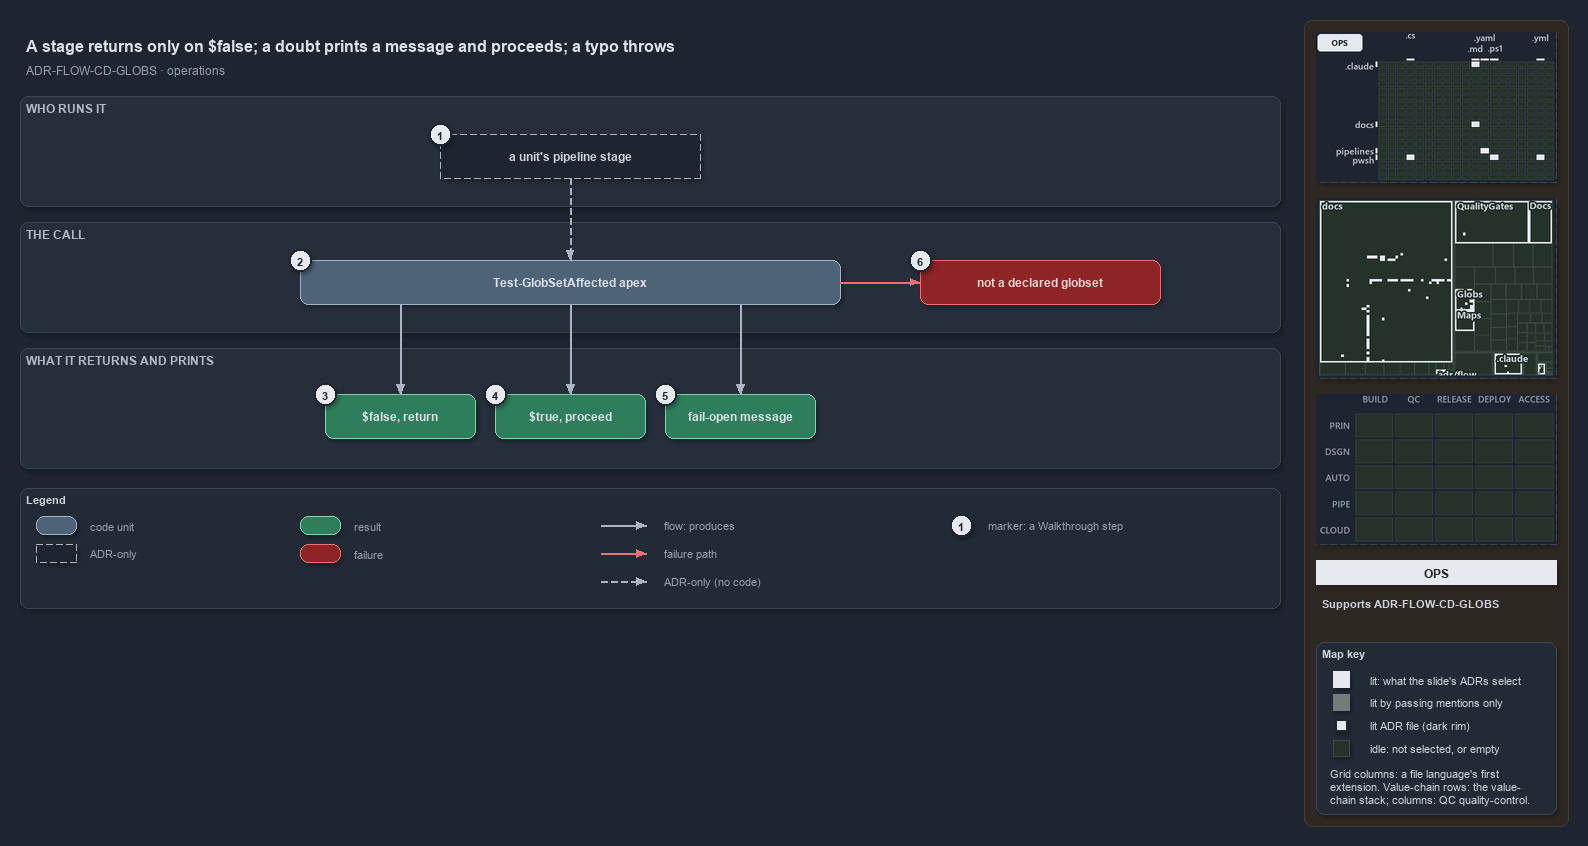

The diagram above was exported from draw.io. Its source (the exported page's mxGraphModel, read from the mxfile embedded in the PNG):
<mxGraphModel dx="1024" dy="768" grid="0" gridSize="10" guides="1" tooltips="1" connect="1" arrows="1" fold="1" page="1" pageScale="1" pageWidth="1572" pageHeight="640" background="#1E2430" math="0" shadow="1">
  <root>
    <mxCell id="0" />
    <mxCell id="1" parent="0" />
    <mxCell id="sidebar-bg" value="" style="rounded=1;arcSize=2;html=1;fillColor=#2E2823;strokeColor=#453C33;shadow=0;" vertex="1" parent="1">
      <mxGeometry x="1304" y="4" width="264" height="806" as="geometry" />
    </mxCell>
    <mxCell id="title" value="A stage returns only on $false; a doubt prints a message and proceeds; a typo throws" style="text;html=1;align=left;verticalAlign=middle;fontSize=16;fontStyle=1;fontColor=#DDE2E9;" vertex="1" parent="1">
      <mxGeometry x="20" y="14" width="1260" height="30" as="geometry" />
    </mxCell>
    <mxCell id="subtitle" value="ADR-FLOW-CD-GLOBS &amp;#183; operations" style="text;html=1;align=left;verticalAlign=middle;fontSize=12;fontColor=#949FAE;" vertex="1" parent="1">
      <mxGeometry x="20" y="44" width="1240" height="20" as="geometry" />
    </mxCell>
    <mxCell id="band-who" value="WHO RUNS IT" style="rounded=1;html=1;arcSize=3;fillColor=#262E3B;strokeColor=#3A4555;verticalAlign=top;align=left;spacingLeft=8;fontStyle=1;fontSize=12;fontColor=#B0BAC7;" vertex="1" parent="1">
      <mxGeometry x="20" y="80" width="1260" height="110" as="geometry" />
    </mxCell>
    <mxCell id="band-call" value="THE CALL" style="rounded=1;html=1;arcSize=3;fillColor=#262E3B;strokeColor=#3A4555;verticalAlign=top;align=left;spacingLeft=8;fontStyle=1;fontSize=12;fontColor=#B0BAC7;" vertex="1" parent="1">
      <mxGeometry x="20" y="206" width="1260" height="110" as="geometry" />
    </mxCell>
    <mxCell id="band-see" value="WHAT IT RETURNS AND PRINTS" style="rounded=1;html=1;arcSize=3;fillColor=#262E3B;strokeColor=#3A4555;verticalAlign=top;align=left;spacingLeft=8;fontStyle=1;fontSize=12;fontColor=#B0BAC7;" vertex="1" parent="1">
      <mxGeometry x="20" y="332" width="1260" height="120" as="geometry" />
    </mxCell>
    <mxCell id="g-stage" value="&lt;b&gt;a unit's pipeline stage&lt;/b&gt;" style="rounded=1;arcSize=50;whiteSpace=wrap;html=1;fillColor=#1E2430;strokeColor=#AAB4C3;dashed=1;fontColor=#CDD3DC;fontSize=12;" vertex="1" parent="1">
      <mxGeometry x="440" y="118" width="260" height="44" as="geometry" />
    </mxCell>
    <mxCell id="g-affected" value="&lt;b&gt;Test-GlobSetAffected apex&lt;/b&gt;" style="rounded=1;whiteSpace=wrap;html=1;arcSize=20;fillColor=#4E6378;strokeColor=#9FB3C8;fontColor=#DDE2E9;fontSize=12;" vertex="1" parent="1">
      <mxGeometry x="300" y="244" width="540" height="44" as="geometry" />
    </mxCell>
    <mxCell id="g-throw" value="&lt;b&gt;not a declared globset&lt;/b&gt;" style="rounded=1;whiteSpace=wrap;html=1;arcSize=20;fillColor=#8E2424;strokeColor=#E57373;fontColor=#EFD4D4;fontSize=12;" vertex="1" parent="1">
      <mxGeometry x="920" y="244" width="240" height="44" as="geometry" />
    </mxCell>
    <mxCell id="g-false" value="&lt;b&gt;$false, return&lt;/b&gt;" style="rounded=1;whiteSpace=wrap;html=1;arcSize=20;fillColor=#2E7D5B;strokeColor=#7FD3AE;fontColor=#DDE2E9;fontSize=12;" vertex="1" parent="1">
      <mxGeometry x="325" y="378" width="150" height="44" as="geometry" />
    </mxCell>
    <mxCell id="g-true" value="&lt;b&gt;$true, proceed&lt;/b&gt;" style="rounded=1;whiteSpace=wrap;html=1;arcSize=20;fillColor=#2E7D5B;strokeColor=#7FD3AE;fontColor=#DDE2E9;fontSize=12;" vertex="1" parent="1">
      <mxGeometry x="495" y="378" width="150" height="44" as="geometry" />
    </mxCell>
    <mxCell id="g-message" value="&lt;b&gt;fail-open message&lt;/b&gt;" style="rounded=1;whiteSpace=wrap;html=1;arcSize=20;fillColor=#2E7D5B;strokeColor=#7FD3AE;fontColor=#DDE2E9;fontSize=12;" vertex="1" parent="1">
      <mxGeometry x="665" y="378" width="150" height="44" as="geometry" />
    </mxCell>
    <mxCell id="port-affected-false" value="" style="text;html=1;strokeColor=none;fillColor=none;" vertex="1" parent="1">
      <mxGeometry x="400" y="288" width="1" height="1" as="geometry" />
    </mxCell>
    <mxCell id="port-affected-true" value="" style="text;html=1;strokeColor=none;fillColor=none;" vertex="1" parent="1">
      <mxGeometry x="570" y="288" width="1" height="1" as="geometry" />
    </mxCell>
    <mxCell id="port-affected-message" value="" style="text;html=1;strokeColor=none;fillColor=none;" vertex="1" parent="1">
      <mxGeometry x="740" y="288" width="1" height="1" as="geometry" />
    </mxCell>
    <mxCell id="edge-stage-affected" value="" style="edgeStyle=orthogonalEdgeStyle;rounded=1;html=1;fontSize=10;fontColor=#CDD3DC;endArrow=block;strokeColor=#AAB4C3;dashed=1;shadow=0;" edge="1" parent="1" source="g-stage" target="g-affected">
      <mxGeometry relative="1" as="geometry" />
    </mxCell>
    <mxCell id="edge-affected-throw" value="" style="edgeStyle=orthogonalEdgeStyle;rounded=1;html=1;fontSize=10;fontColor=#CDD3DC;endArrow=block;strokeColor=#E57373;shadow=0;" edge="1" parent="1" source="g-affected" target="g-throw">
      <mxGeometry relative="1" as="geometry" />
    </mxCell>
    <mxCell id="edge-affected-false" value="" style="edgeStyle=orthogonalEdgeStyle;rounded=1;html=1;fontSize=10;fontColor=#CDD3DC;endArrow=block;strokeColor=#AAB4C3;shadow=0;" edge="1" parent="1" source="port-affected-false" target="g-false">
      <mxGeometry relative="1" as="geometry" />
    </mxCell>
    <mxCell id="edge-affected-true" value="" style="edgeStyle=orthogonalEdgeStyle;rounded=1;html=1;fontSize=10;fontColor=#CDD3DC;endArrow=block;strokeColor=#AAB4C3;shadow=0;" edge="1" parent="1" source="port-affected-true" target="g-true">
      <mxGeometry relative="1" as="geometry" />
    </mxCell>
    <mxCell id="edge-affected-message" value="" style="edgeStyle=orthogonalEdgeStyle;rounded=1;html=1;fontSize=10;fontColor=#CDD3DC;endArrow=block;strokeColor=#AAB4C3;shadow=0;" edge="1" parent="1" source="port-affected-message" target="g-message">
      <mxGeometry relative="1" as="geometry" />
    </mxCell>
    <mxCell id="mark-1" value="1" style="ellipse;html=1;fillColor=#E6EAF0;strokeColor=#1E2430;strokeWidth=2;fontColor=#1E2430;fontStyle=1;fontSize=11;" vertex="1" parent="1">
      <mxGeometry x="429" y="107" width="22" height="22" as="geometry" />
    </mxCell>
    <mxCell id="mark-2" value="2" style="ellipse;html=1;fillColor=#E6EAF0;strokeColor=#1E2430;strokeWidth=2;fontColor=#1E2430;fontStyle=1;fontSize=11;" vertex="1" parent="1">
      <mxGeometry x="289" y="233" width="22" height="22" as="geometry" />
    </mxCell>
    <mxCell id="mark-3" value="3" style="ellipse;html=1;fillColor=#E6EAF0;strokeColor=#1E2430;strokeWidth=2;fontColor=#1E2430;fontStyle=1;fontSize=11;" vertex="1" parent="1">
      <mxGeometry x="314" y="367" width="22" height="22" as="geometry" />
    </mxCell>
    <mxCell id="mark-4" value="4" style="ellipse;html=1;fillColor=#E6EAF0;strokeColor=#1E2430;strokeWidth=2;fontColor=#1E2430;fontStyle=1;fontSize=11;" vertex="1" parent="1">
      <mxGeometry x="484" y="367" width="22" height="22" as="geometry" />
    </mxCell>
    <mxCell id="mark-5" value="5" style="ellipse;html=1;fillColor=#E6EAF0;strokeColor=#1E2430;strokeWidth=2;fontColor=#1E2430;fontStyle=1;fontSize=11;" vertex="1" parent="1">
      <mxGeometry x="654" y="367" width="22" height="22" as="geometry" />
    </mxCell>
    <mxCell id="mark-6" value="6" style="ellipse;html=1;fillColor=#E6EAF0;strokeColor=#1E2430;strokeWidth=2;fontColor=#1E2430;fontStyle=1;fontSize=11;" vertex="1" parent="1">
      <mxGeometry x="909" y="233" width="22" height="22" as="geometry" />
    </mxCell>
    <mxCell id="legend" value="&lt;b&gt;Legend&lt;/b&gt;" style="rounded=1;whiteSpace=wrap;html=1;arcSize=6;fillColor=#222A36;strokeColor=#3A4555;align=left;verticalAlign=top;spacing=8;fontSize=11;fontColor=#CDD3DC;" vertex="1" parent="1">
      <mxGeometry x="20" y="472" width="1260" height="120" as="geometry" />
    </mxCell>
    <mxCell id="lg-code" value="" style="rounded=1;html=1;arcSize=20;fillColor=#4E6378;strokeColor=#9FB3C8;" vertex="1" parent="1">
      <mxGeometry x="36" y="500" width="40" height="18" as="geometry" />
    </mxCell>
    <mxCell id="lg-code-t" value="code unit" style="text;html=1;align=left;verticalAlign=middle;fontSize=11;fontColor=#949FAE;" vertex="1" parent="1">
      <mxGeometry x="84" y="499" width="160" height="20" as="geometry" />
    </mxCell>
    <mxCell id="lg-adr" value="" style="rounded=1;arcSize=50;html=1;fillColor=#1E2430;strokeColor=#AAB4C3;dashed=1;" vertex="1" parent="1">
      <mxGeometry x="36" y="528" width="40" height="18" as="geometry" />
    </mxCell>
    <mxCell id="lg-adr-t" value="ADR-only" style="text;html=1;align=left;verticalAlign=middle;fontSize=11;fontColor=#949FAE;" vertex="1" parent="1">
      <mxGeometry x="84" y="527" width="160" height="20" as="geometry" />
    </mxCell>
    <mxCell id="lg-result" value="" style="rounded=1;html=1;arcSize=20;fillColor=#2E7D5B;strokeColor=#7FD3AE;" vertex="1" parent="1">
      <mxGeometry x="300" y="500" width="40" height="18" as="geometry" />
    </mxCell>
    <mxCell id="lg-result-t" value="result" style="text;html=1;align=left;verticalAlign=middle;fontSize=11;fontColor=#949FAE;" vertex="1" parent="1">
      <mxGeometry x="348" y="499" width="160" height="20" as="geometry" />
    </mxCell>
    <mxCell id="lg-failure" value="" style="rounded=1;html=1;arcSize=20;fillColor=#8E2424;strokeColor=#E57373;" vertex="1" parent="1">
      <mxGeometry x="300" y="528" width="40" height="18" as="geometry" />
    </mxCell>
    <mxCell id="lg-failure-t" value="failure" style="text;html=1;align=left;verticalAlign=middle;fontSize=11;fontColor=#949FAE;" vertex="1" parent="1">
      <mxGeometry x="348" y="527" width="160" height="20" as="geometry" />
    </mxCell>
    <mxCell id="lg-flow-a" value="" style="text;html=1;strokeColor=none;fillColor=none;" vertex="1" parent="1">
      <mxGeometry x="600" y="509" width="1" height="1" as="geometry" />
    </mxCell>
    <mxCell id="lg-flow-b" value="" style="text;html=1;strokeColor=none;fillColor=none;" vertex="1" parent="1">
      <mxGeometry x="646" y="509" width="1" height="1" as="geometry" />
    </mxCell>
    <mxCell id="lg-flow" value="" style="edgeStyle=orthogonalEdgeStyle;rounded=1;html=1;endArrow=block;strokeColor=#AAB4C3;shadow=0;fontColor=#CDD3DC;" edge="1" parent="1" source="lg-flow-a" target="lg-flow-b">
      <mxGeometry relative="1" as="geometry" />
    </mxCell>
    <mxCell id="lg-flow-t" value="flow: produces" style="text;html=1;align=left;verticalAlign=middle;fontSize=11;fontColor=#949FAE;" vertex="1" parent="1">
      <mxGeometry x="658" y="499" width="200" height="20" as="geometry" />
    </mxCell>
    <mxCell id="lg-fail-a" value="" style="text;html=1;strokeColor=none;fillColor=none;" vertex="1" parent="1">
      <mxGeometry x="600" y="537" width="1" height="1" as="geometry" />
    </mxCell>
    <mxCell id="lg-fail-b" value="" style="text;html=1;strokeColor=none;fillColor=none;" vertex="1" parent="1">
      <mxGeometry x="646" y="537" width="1" height="1" as="geometry" />
    </mxCell>
    <mxCell id="lg-fail" value="" style="edgeStyle=orthogonalEdgeStyle;rounded=1;html=1;endArrow=block;strokeColor=#E57373;shadow=0;fontColor=#CDD3DC;" edge="1" parent="1" source="lg-fail-a" target="lg-fail-b">
      <mxGeometry relative="1" as="geometry" />
    </mxCell>
    <mxCell id="lg-fail-t" value="failure path" style="text;html=1;align=left;verticalAlign=middle;fontSize=11;fontColor=#949FAE;" vertex="1" parent="1">
      <mxGeometry x="658" y="527" width="200" height="20" as="geometry" />
    </mxCell>
    <mxCell id="lg-adre-a" value="" style="text;html=1;strokeColor=none;fillColor=none;" vertex="1" parent="1">
      <mxGeometry x="600" y="565" width="1" height="1" as="geometry" />
    </mxCell>
    <mxCell id="lg-adre-b" value="" style="text;html=1;strokeColor=none;fillColor=none;" vertex="1" parent="1">
      <mxGeometry x="646" y="565" width="1" height="1" as="geometry" />
    </mxCell>
    <mxCell id="lg-adre" value="" style="edgeStyle=orthogonalEdgeStyle;rounded=1;html=1;endArrow=block;strokeColor=#AAB4C3;dashed=1;shadow=0;fontColor=#CDD3DC;" edge="1" parent="1" source="lg-adre-a" target="lg-adre-b">
      <mxGeometry relative="1" as="geometry" />
    </mxCell>
    <mxCell id="lg-adre-t" value="ADR-only (no code)" style="text;html=1;align=left;verticalAlign=middle;fontSize=11;fontColor=#949FAE;" vertex="1" parent="1">
      <mxGeometry x="658" y="555" width="200" height="20" as="geometry" />
    </mxCell>
    <mxCell id="lg-mark" value="1" style="ellipse;html=1;fillColor=#E6EAF0;strokeColor=#1E2430;strokeWidth=2;fontColor=#1E2430;fontStyle=1;fontSize=11;" vertex="1" parent="1">
      <mxGeometry x="950" y="498" width="22" height="22" as="geometry" />
    </mxCell>
    <mxCell id="lg-mark-t" value="marker: a Walkthrough step" style="text;html=1;align=left;verticalAlign=middle;fontSize=11;fontColor=#949FAE;" vertex="1" parent="1">
      <mxGeometry x="982" y="499" width="200" height="20" as="geometry" />
    </mxCell>
    <mxCell id="minimap-grid" value="" style="shape=image;imageAspect=0;rounded=1;arcSize=4;whiteSpace=wrap;html=1;fillColor=#262E3B;strokeColor=#3A4555;dashed=1;fontColor=#949FAE;fontSize=11;image=data:image/png,(base64 omitted: 11332 chars);" vertex="1" parent="1">
      <mxGeometry x="1316" y="16" width="240" height="150" as="geometry" />
    </mxCell>
    <mxCell id="minimap-tree" value="" style="shape=image;imageAspect=0;rounded=1;arcSize=4;whiteSpace=wrap;html=1;fillColor=#262E3B;strokeColor=#3A4555;dashed=1;fontColor=#949FAE;fontSize=11;image=data:image/png,(base64 omitted: 18172 chars);" vertex="1" parent="1">
      <mxGeometry x="1316" y="182" width="240" height="180" as="geometry" />
    </mxCell>
    <mxCell id="minimap-chain" value="" style="shape=image;imageAspect=0;rounded=1;arcSize=4;whiteSpace=wrap;html=1;fillColor=#262E3B;strokeColor=#3A4555;dashed=1;fontColor=#949FAE;fontSize=11;image=data:image/png,(base64 omitted: 11912 chars);" vertex="1" parent="1">
      <mxGeometry x="1316" y="378" width="240" height="150" as="geometry" />
    </mxCell>
    <mxCell id="lens-badge" value="OPS" style="rounded=0;whiteSpace=wrap;html=1;align=center;verticalAlign=middle;fontSize=12;fontStyle=1;fontColor=#1E2430;fillColor=#E6EAF0;strokeColor=none;" vertex="1" parent="1">
      <mxGeometry x="1316" y="544" width="240" height="24" as="geometry" />
    </mxCell>
    <mxCell id="supports" value="&lt;b&gt;Supports&lt;/b&gt; ADR-FLOW-CD-GLOBS" style="text;html=1;whiteSpace=wrap;align=left;verticalAlign=top;fontSize=11;fontColor=#CDD3DC;" vertex="1" parent="1">
      <mxGeometry x="1316" y="576" width="240" height="38" as="geometry" />
    </mxCell>
    <mxCell id="mapkey" value="&lt;b&gt;Map key&lt;/b&gt;" style="rounded=1;arcSize=6;whiteSpace=wrap;html=1;align=left;verticalAlign=top;fontSize=11;fontColor=#CDD3DC;fillColor=#222A36;strokeColor=#3A4555;spacingLeft=8;spacingTop=2;" vertex="1" parent="1">
      <mxGeometry x="1316" y="626" width="240" height="172" as="geometry" />
    </mxCell>
    <mxCell id="mapkey-lit" value="" style="rounded=0;html=1;fillColor=#E6EAF0;strokeColor=#E6EAF0;" vertex="1" parent="1">
      <mxGeometry x="1333.0" y="655.0" width="16" height="16" as="geometry" />
    </mxCell>
    <mxCell id="mapkey-lit-text" value="lit: what the slide's ADRs select" style="text;html=1;align=left;verticalAlign=middle;fontSize=11;fontColor=#CDD3DC;" vertex="1" parent="1">
      <mxGeometry x="1364" y="653" width="184" height="20" as="geometry" />
    </mxCell>
    <mxCell id="mapkey-touched" value="" style="rounded=0;html=1;fillColor=#727C79;strokeColor=#727C79;" vertex="1" parent="1">
      <mxGeometry x="1333.0" y="678.0" width="16" height="16" as="geometry" />
    </mxCell>
    <mxCell id="mapkey-touched-text" value="lit by passing mentions only" style="text;html=1;align=left;verticalAlign=middle;fontSize=11;fontColor=#CDD3DC;" vertex="1" parent="1">
      <mxGeometry x="1364" y="676" width="184" height="20" as="geometry" />
    </mxCell>
    <mxCell id="mapkey-adr" value="" style="rounded=0;html=1;fillColor=#E6EAF0;strokeColor=#1C2A24;strokeWidth=2;" vertex="1" parent="1">
      <mxGeometry x="1335.0" y="703.0" width="12" height="12" as="geometry" />
    </mxCell>
    <mxCell id="mapkey-adr-text" value="lit ADR file (dark rim)" style="text;html=1;align=left;verticalAlign=middle;fontSize=11;fontColor=#CDD3DC;" vertex="1" parent="1">
      <mxGeometry x="1364" y="699" width="184" height="20" as="geometry" />
    </mxCell>
    <mxCell id="mapkey-idle" value="" style="rounded=0;html=1;fillColor=#243229;strokeColor=#3B4D43;" vertex="1" parent="1">
      <mxGeometry x="1333.0" y="724.0" width="16" height="16" as="geometry" />
    </mxCell>
    <mxCell id="mapkey-idle-text" value="idle: not selected, or empty" style="text;html=1;align=left;verticalAlign=middle;fontSize=11;fontColor=#CDD3DC;" vertex="1" parent="1">
      <mxGeometry x="1364" y="722" width="184" height="20" as="geometry" />
    </mxCell>
    <mxCell id="mapkey-codes" value="Grid columns: a file language's first&lt;br&gt;extension. Value-chain rows: the value-&lt;br&gt;chain stack; columns: QC quality-control." style="text;html=1;align=left;verticalAlign=top;whiteSpace=wrap;fontSize=11;fontColor=#CDD3DC;" vertex="1" parent="1">
      <mxGeometry x="1324" y="746" width="224" height="46" as="geometry" />
    </mxCell>
  </root>
</mxGraphModel>